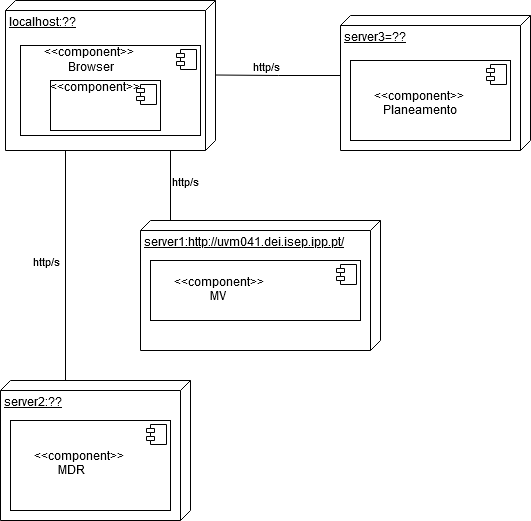

The diagram above was exported from draw.io. Its source (the exported page's mxGraphModel, read from the mxfile embedded in the PNG):
<mxGraphModel dx="1434" dy="774" grid="1" gridSize="10" guides="1" tooltips="1" connect="1" arrows="1" fold="1" page="1" pageScale="1" pageWidth="827" pageHeight="1169" math="0" shadow="0">
  <root>
    <mxCell id="0" />
    <mxCell id="1" parent="0" />
    <mxCell id="e8bMbcR7f7fjjXte7YU2-23" value="localhost:??" style="verticalAlign=top;align=left;spacingTop=8;spacingLeft=2;spacingRight=12;shape=cube;size=10;direction=south;fontStyle=4;html=1;whiteSpace=wrap;" parent="1" vertex="1">
      <mxGeometry x="15" y="150" width="210" height="150" as="geometry" />
    </mxCell>
    <mxCell id="e8bMbcR7f7fjjXte7YU2-26" value="&lt;div&gt;&lt;span style=&quot;white-space: pre;&quot;&gt;&#09;&lt;/span&gt;&amp;lt;&amp;lt;component&amp;gt;&amp;gt;&lt;/div&gt;&lt;div&gt;&lt;span style=&quot;white-space: pre;&quot;&gt;&#09;&lt;/span&gt;&lt;span style=&quot;white-space: pre;&quot;&gt;&#09;&lt;/span&gt;Browser&lt;br&gt;&lt;/div&gt;" style="align=left;overflow=fill;html=1;dropTarget=0;whiteSpace=wrap;" parent="1" vertex="1">
      <mxGeometry x="30" y="195" width="180" height="90" as="geometry" />
    </mxCell>
    <mxCell id="e8bMbcR7f7fjjXte7YU2-27" value="" style="shape=component;jettyWidth=8;jettyHeight=4;" parent="e8bMbcR7f7fjjXte7YU2-26" vertex="1">
      <mxGeometry x="1" width="20" height="20" relative="1" as="geometry">
        <mxPoint x="-24" y="4" as="offset" />
      </mxGeometry>
    </mxCell>
    <mxCell id="e8bMbcR7f7fjjXte7YU2-28" value="&lt;div&gt;&amp;lt;&amp;lt;component&amp;gt;&amp;gt;&lt;/div&gt;&lt;div&gt;&lt;span style=&quot;white-space: pre;&quot;&gt;&#09;&lt;/span&gt;&lt;br&gt;&lt;/div&gt;" style="align=left;overflow=fill;html=1;dropTarget=0;whiteSpace=wrap;" parent="1" vertex="1">
      <mxGeometry x="60" y="230" width="110" height="50" as="geometry" />
    </mxCell>
    <mxCell id="e8bMbcR7f7fjjXte7YU2-29" value="" style="shape=component;jettyWidth=8;jettyHeight=4;" parent="e8bMbcR7f7fjjXte7YU2-28" vertex="1">
      <mxGeometry x="1" width="20" height="20" relative="1" as="geometry">
        <mxPoint x="-24" y="4" as="offset" />
      </mxGeometry>
    </mxCell>
    <mxCell id="e8bMbcR7f7fjjXte7YU2-35" value="" style="endArrow=none;html=1;edgeStyle=orthogonalEdgeStyle;rounded=0;" parent="1" edge="1">
      <mxGeometry relative="1" as="geometry">
        <mxPoint x="180" y="300" as="sourcePoint" />
        <mxPoint x="180" y="370" as="targetPoint" />
      </mxGeometry>
    </mxCell>
    <mxCell id="e8bMbcR7f7fjjXte7YU2-36" value="http/s" style="edgeLabel;resizable=0;html=1;align=left;verticalAlign=bottom;" parent="e8bMbcR7f7fjjXte7YU2-35" connectable="0" vertex="1">
      <mxGeometry x="-1" relative="1" as="geometry">
        <mxPoint y="40" as="offset" />
      </mxGeometry>
    </mxCell>
    <mxCell id="e8bMbcR7f7fjjXte7YU2-38" value="server1:http://uvm041.dei.isep.ipp.pt/" style="verticalAlign=top;align=left;spacingTop=8;spacingLeft=2;spacingRight=12;shape=cube;size=10;direction=south;fontStyle=4;html=1;whiteSpace=wrap;" parent="1" vertex="1">
      <mxGeometry x="150" y="370" width="240" height="130" as="geometry" />
    </mxCell>
    <mxCell id="e8bMbcR7f7fjjXte7YU2-39" value="&lt;div&gt;&lt;span style=&quot;white-space: pre;&quot;&gt;&#09;&lt;/span&gt;&lt;span style=&quot;white-space: pre;&quot;&gt;&#09;&lt;br&gt;&lt;/span&gt;&lt;/div&gt;&lt;div&gt;&lt;span style=&quot;white-space: pre;&quot;&gt;&lt;span style=&quot;white-space: pre;&quot;&gt;&#09;&lt;/span&gt;&amp;lt;&amp;lt;component&amp;gt;&amp;gt;&lt;/span&gt;&lt;/div&gt;&lt;div&gt;&lt;span style=&quot;white-space: pre;&quot;&gt;&lt;span style=&quot;white-space: pre;&quot;&gt;&#09;&lt;/span&gt;&lt;span style=&quot;white-space: pre;&quot;&gt;&#09;&lt;/span&gt;    MV&lt;br&gt;&lt;/span&gt;&lt;/div&gt;" style="align=left;overflow=fill;html=1;dropTarget=0;whiteSpace=wrap;" parent="1" vertex="1">
      <mxGeometry x="160" y="410" width="210" height="60" as="geometry" />
    </mxCell>
    <mxCell id="e8bMbcR7f7fjjXte7YU2-40" value="" style="shape=component;jettyWidth=8;jettyHeight=4;" parent="e8bMbcR7f7fjjXte7YU2-39" vertex="1">
      <mxGeometry x="1" width="20" height="20" relative="1" as="geometry">
        <mxPoint x="-24" y="4" as="offset" />
      </mxGeometry>
    </mxCell>
    <mxCell id="e8bMbcR7f7fjjXte7YU2-41" value="" style="endArrow=none;html=1;edgeStyle=orthogonalEdgeStyle;rounded=0;" parent="1" edge="1">
      <mxGeometry relative="1" as="geometry">
        <mxPoint x="70" y="300" as="sourcePoint" />
        <mxPoint x="75" y="530" as="targetPoint" />
        <Array as="points">
          <mxPoint x="100" y="300" />
          <mxPoint x="100" y="300" />
        </Array>
      </mxGeometry>
    </mxCell>
    <mxCell id="e8bMbcR7f7fjjXte7YU2-43" value="http/s" style="edgeLabel;resizable=0;html=1;align=right;verticalAlign=bottom;" parent="e8bMbcR7f7fjjXte7YU2-41" connectable="0" vertex="1">
      <mxGeometry x="1" relative="1" as="geometry">
        <mxPoint x="-5" y="-110" as="offset" />
      </mxGeometry>
    </mxCell>
    <mxCell id="e8bMbcR7f7fjjXte7YU2-44" value="&lt;div&gt;server2:??&lt;/div&gt;&lt;div&gt;&lt;br&gt;&lt;/div&gt;" style="verticalAlign=top;align=left;spacingTop=8;spacingLeft=2;spacingRight=12;shape=cube;size=10;direction=south;fontStyle=4;html=1;whiteSpace=wrap;" parent="1" vertex="1">
      <mxGeometry x="10" y="530" width="190" height="140" as="geometry" />
    </mxCell>
    <mxCell id="e8bMbcR7f7fjjXte7YU2-45" value="&lt;div&gt;&lt;br&gt;&lt;/div&gt;&lt;div&gt;&lt;br&gt;&lt;/div&gt;&lt;div&gt;&lt;span style=&quot;white-space: pre;&quot;&gt;&#09;&lt;/span&gt;&amp;lt;&amp;lt;component&amp;gt;&amp;gt;&lt;/div&gt;&lt;div&gt;&lt;span style=&quot;white-space: pre;&quot;&gt;&#09;&lt;/span&gt;&lt;span style=&quot;white-space: pre;&quot;&gt;&#09;&lt;/span&gt;MDR&lt;br&gt;&lt;/div&gt;" style="align=left;overflow=fill;html=1;dropTarget=0;whiteSpace=wrap;" parent="1" vertex="1">
      <mxGeometry x="20" y="570" width="160" height="90" as="geometry" />
    </mxCell>
    <mxCell id="e8bMbcR7f7fjjXte7YU2-46" value="" style="shape=component;jettyWidth=8;jettyHeight=4;" parent="e8bMbcR7f7fjjXte7YU2-45" vertex="1">
      <mxGeometry x="1" width="20" height="20" relative="1" as="geometry">
        <mxPoint x="-24" y="4" as="offset" />
      </mxGeometry>
    </mxCell>
    <mxCell id="e8bMbcR7f7fjjXte7YU2-47" value="" style="endArrow=none;html=1;edgeStyle=orthogonalEdgeStyle;rounded=0;" parent="1" edge="1">
      <mxGeometry relative="1" as="geometry">
        <mxPoint x="225" y="224.5" as="sourcePoint" />
        <mxPoint x="350" y="225" as="targetPoint" />
      </mxGeometry>
    </mxCell>
    <mxCell id="e8bMbcR7f7fjjXte7YU2-49" value="http/s" style="edgeLabel;resizable=0;html=1;align=right;verticalAlign=bottom;" parent="e8bMbcR7f7fjjXte7YU2-47" connectable="0" vertex="1">
      <mxGeometry x="1" relative="1" as="geometry">
        <mxPoint x="-60" as="offset" />
      </mxGeometry>
    </mxCell>
    <mxCell id="e8bMbcR7f7fjjXte7YU2-50" value="&lt;div&gt;server3=??&lt;/div&gt;&lt;div&gt;&lt;br&gt;&lt;/div&gt;" style="verticalAlign=top;align=left;spacingTop=8;spacingLeft=2;spacingRight=12;shape=cube;size=10;direction=south;fontStyle=4;html=1;whiteSpace=wrap;" parent="1" vertex="1">
      <mxGeometry x="350" y="165" width="190" height="135" as="geometry" />
    </mxCell>
    <mxCell id="e8bMbcR7f7fjjXte7YU2-51" value="&lt;div&gt;&lt;br&gt;&lt;/div&gt;&lt;div&gt;&lt;br&gt;&lt;/div&gt;&lt;div&gt;&lt;span style=&quot;white-space: pre;&quot;&gt;&#09;&lt;/span&gt;&amp;lt;&amp;lt;component&amp;gt;&amp;gt;&lt;/div&gt;&lt;div&gt;&lt;span style=&quot;white-space: pre;&quot;&gt;&#09;&lt;/span&gt;&amp;nbsp;&amp;nbsp; Planeamento&lt;br&gt;&lt;/div&gt;" style="align=left;overflow=fill;html=1;dropTarget=0;whiteSpace=wrap;" parent="1" vertex="1">
      <mxGeometry x="360" y="210" width="160" height="80" as="geometry" />
    </mxCell>
    <mxCell id="e8bMbcR7f7fjjXte7YU2-52" value="" style="shape=component;jettyWidth=8;jettyHeight=4;" parent="e8bMbcR7f7fjjXte7YU2-51" vertex="1">
      <mxGeometry x="1" width="20" height="20" relative="1" as="geometry">
        <mxPoint x="-24" y="4" as="offset" />
      </mxGeometry>
    </mxCell>
  </root>
</mxGraphModel>